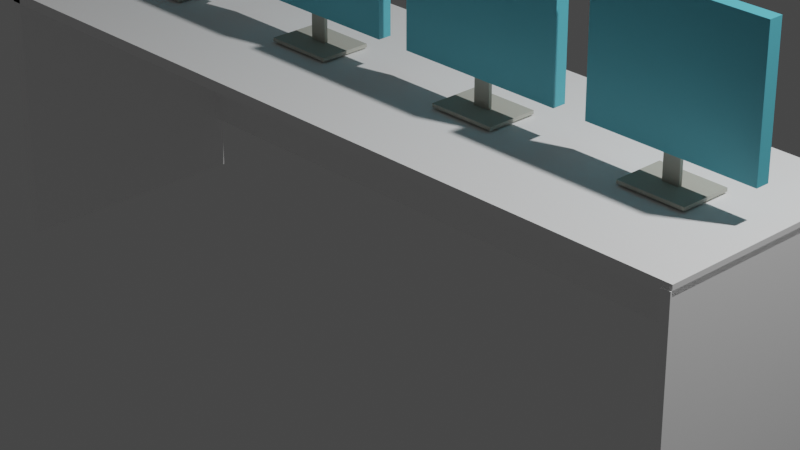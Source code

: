 # Source: computer_table.blend  (saved by Blender 3.3.6; exported with 4.5.12 LTS)
import bpy
from mathutils import Matrix  # noqa: F401  (used for matrix-valued properties, if any)

bpy.ops.wm.read_factory_settings(use_empty=True)
scene = bpy.context.scene
scene.name = 'Scene'

# ---- collections
col_collection = bpy.data.collections.new('Collection'); scene.collection.children.link(col_collection)

# ---- materials (node trees are filled in below, after node groups)
mat_material_004 = bpy.data.materials.new('Material.004')
mat_material_004.use_transparent_shadow = False
mat_material_003 = bpy.data.materials.new('Material.003')
mat_material_003.use_transparent_shadow = False
mat_material = bpy.data.materials.new('Material')
mat_material.alpha_threshold = 0.0
mat_material.use_transparent_shadow = False
mat_material.roughness = 0.5
mat_material.line_color = (0.0, 0.0, 0.0, 1.0)
mat_material_001 = bpy.data.materials.new('Material.001')
mat_material_001.alpha_threshold = 0.0
mat_material_001.use_transparent_shadow = False
mat_material_001.roughness = 0.5
mat_material_001.line_color = (0.0, 0.0, 0.0, 1.0)
mat_material_002 = bpy.data.materials.new('Material.002')
mat_material_002.use_transparent_shadow = False
mat_material_005 = bpy.data.materials.new('Material.005')
mat_material_005.use_transparent_shadow = False

# ---- material node trees
mat_material_004.use_nodes = True; mat_material_004.node_tree.nodes.clear()
_N = mat_material_004.node_tree.nodes; _L = mat_material_004.node_tree.links
n0 = _N.new('ShaderNodeBsdfPrincipled'); n0.name = 'Principled BSDF'; n0.location = (10, 300)
n0.distribution = 'GGX'
n0.subsurface_method = 'RANDOM_WALK_SKIN'
n0.inputs[0].default_value = (1.0, 1.0, 1.0, 1.0)
n0.inputs[3].default_value = 1.45
n0.inputs[27].default_value = (0.0, 0.0, 0.0, 1.0)
n0.inputs[28].default_value = 1.0
n1 = _N.new('ShaderNodeOutputMaterial'); n1.name = 'Material Output'; n1.location = (300, 300)
_L.new(n0.outputs[0], n1.inputs[0])
n1.is_active_output = True
mat_material_003.use_nodes = True; mat_material_003.node_tree.nodes.clear()
_N = mat_material_003.node_tree.nodes; _L = mat_material_003.node_tree.links
n0 = _N.new('ShaderNodeBsdfPrincipled'); n0.name = 'Principled BSDF'; n0.location = (10, 300)
n0.distribution = 'GGX'
n0.subsurface_method = 'RANDOM_WALK_SKIN'
n0.inputs[0].default_value = (0.5032, 0.5071, 0.4421, 1.0)
n0.inputs[3].default_value = 1.45
n0.inputs[27].default_value = (0.0, 0.0, 0.0, 1.0)
n0.inputs[28].default_value = 1.0
n1 = _N.new('ShaderNodeOutputMaterial'); n1.name = 'Material Output'; n1.location = (300, 300)
_L.new(n0.outputs[0], n1.inputs[0])
n1.is_active_output = True
mat_material.use_nodes = True; mat_material.node_tree.nodes.clear()
_N = mat_material.node_tree.nodes; _L = mat_material.node_tree.links
n0 = _N.new('ShaderNodeOutputMaterial'); n0.name = 'Material Output'; n0.location = (300, 300)
n1 = _N.new('ShaderNodeBsdfPrincipled'); n1.name = 'Principled BSDF'; n1.location = (10, 300)
n1.distribution = 'GGX'
n1.subsurface_method = 'RANDOM_WALK_SKIN'
n1.inputs[0].default_value = (0.1135, 0.5362, 0.6619, 1.0)
n1.inputs[3].default_value = 1.45
n1.inputs[27].default_value = (0.0, 0.0, 0.0, 1.0)
n1.inputs[28].default_value = 1.0
_L.new(n1.outputs[0], n0.inputs[0])
n0.is_active_output = True
mat_material_001.use_nodes = True; mat_material_001.node_tree.nodes.clear()
_N = mat_material_001.node_tree.nodes; _L = mat_material_001.node_tree.links
n0 = _N.new('ShaderNodeOutputMaterial'); n0.name = 'Material Output'; n0.location = (300, 300)
n1 = _N.new('ShaderNodeBsdfPrincipled'); n1.name = 'Principled BSDF'; n1.location = (10, 300)
n1.distribution = 'GGX'
n1.subsurface_method = 'RANDOM_WALK_SKIN'
n1.inputs[0].default_value = (0.1135, 0.5362, 0.6619, 1.0)
n1.inputs[3].default_value = 1.45
n1.inputs[27].default_value = (0.0, 0.0, 0.0, 1.0)
n1.inputs[28].default_value = 1.0
_L.new(n1.outputs[0], n0.inputs[0])
n0.is_active_output = True
mat_material_002.use_nodes = True; mat_material_002.node_tree.nodes.clear()
_N = mat_material_002.node_tree.nodes; _L = mat_material_002.node_tree.links
n0 = _N.new('ShaderNodeBsdfPrincipled'); n0.name = 'Principled BSDF'; n0.location = (10, 300)
n0.distribution = 'GGX'
n0.subsurface_method = 'RANDOM_WALK_SKIN'
n0.inputs[0].default_value = (0.5032, 0.5071, 0.4421, 1.0)
n0.inputs[3].default_value = 1.45
n0.inputs[27].default_value = (0.0, 0.0, 0.0, 1.0)
n0.inputs[28].default_value = 1.0
n1 = _N.new('ShaderNodeOutputMaterial'); n1.name = 'Material Output'; n1.location = (300, 300)
_L.new(n0.outputs[0], n1.inputs[0])
n1.is_active_output = True
mat_material_005.use_nodes = True; mat_material_005.node_tree.nodes.clear()
_N = mat_material_005.node_tree.nodes; _L = mat_material_005.node_tree.links
n0 = _N.new('ShaderNodeBsdfPrincipled'); n0.name = 'Principled BSDF'; n0.location = (10, 300)
n0.distribution = 'GGX'
n0.subsurface_method = 'RANDOM_WALK_SKIN'
n0.inputs[0].default_value = (0.5032, 0.5071, 0.4421, 1.0)
n0.inputs[3].default_value = 1.45
n0.inputs[27].default_value = (0.0, 0.0, 0.0, 1.0)
n0.inputs[28].default_value = 1.0
n1 = _N.new('ShaderNodeOutputMaterial'); n1.name = 'Material Output'; n1.location = (300, 300)
_L.new(n0.outputs[0], n1.inputs[0])
n1.is_active_output = True

# ---- world
world_world = bpy.data.worlds.new('World'); scene.world = world_world
world_world.use_nodes = True; world_world.node_tree.nodes.clear()
_N = world_world.node_tree.nodes; _L = world_world.node_tree.links
n0 = _N.new('ShaderNodeOutputWorld'); n0.name = 'World Output'; n0.location = (300, 300)
n1 = _N.new('ShaderNodeBackground'); n1.name = 'Background'; n1.location = (10, 300)
n1.inputs[0].default_value = (0.05088, 0.05088, 0.05088, 1.0)
_L.new(n1.outputs[0], n0.inputs[0])
n0.is_active_output = True
world_world.color = (0.05088, 0.05088, 0.05088)
world_world.use_sun_shadow = False
world_world.sun_shadow_jitter_overblur = 0.0

# ---- cameras
cam_camera = bpy.data.cameras.new('Camera')
cam_camera.clip_end = 100.0
cam_camera.lens = 97.01
cam_camera.ortho_scale = 7.314

# ---- lights
light_light = bpy.data.lights.new('Light', 'POINT')
light_light.transmission_factor = 0.0
light_light.energy = 1000.0
light_light.shadow_soft_size = 0.1
light_light.shadow_maximum_resolution = 0.006
light_light.use_absolute_resolution = True

# ---- meshes
me_cube_001 = bpy.data.meshes.new('Cube.001')
me_cube_001.from_pydata([(-1.0, -1.0, -1.0), (-1.0, -1.0, 1.0), (-1.0, 1.0, -1.0), (-1.0, 1.0, 1.0), (1.0, -1.0, -1.0), (1.0, -1.0, 1.0), (1.0, 1.0, -1.0), (1.0, 1.0, 1.0)], [], [(0, 1, 3, 2), (2, 3, 7, 6), (6, 7, 5, 4), (4, 5, 1, 0), (2, 6, 4, 0), (7, 3, 1, 5)])
_uv = me_cube_001.uv_layers.new(name='UVMap')
_uv.uv.foreach_set('vector', [0.375, 0.0, 0.625, 0.0, 0.625, 0.25, 0.375, 0.25, 0.375, 0.25, 0.625, 0.25, 0.625, 0.5, 0.375, 0.5, 0.375, 0.5, 0.625, 0.5, 0.625, 0.75, 0.375, 0.75, 0.375, 0.75, 0.625, 0.75, 0.625, 1.0, 0.375, 1.0, 0.125, 0.5, 0.375, 0.5, 0.375, 0.75, 0.125, 0.75, 0.625, 0.5, 0.875, 0.5, 0.875, 0.75, 0.625, 0.75])
_ca = me_cube_001.color_attributes.new('Color', 'FLOAT_COLOR', 'POINT')
_ca.data.foreach_set('color', [0.0, 0.0, 0.0, 1.0, 0.0, 0.0, 0.0, 1.0, 0.0, 0.0, 0.0, 1.0, 0.0, 0.0, 0.0, 1.0, 0.0, 0.0, 0.0, 1.0, 0.0, 0.0, 0.0, 1.0, 0.0, 0.0, 0.0, 1.0, 0.0, 0.0, 0.0, 1.0])
me_cube_001.materials.append(mat_material_004)
me_cube_001.update()
me_cube_002 = bpy.data.meshes.new('Cube.002')
me_cube_002.from_pydata([(-1.0, -1.0, -1.0), (-1.0, -1.0, 1.0), (-1.0, 1.0, -1.0), (-1.0, 1.0, 1.0), (1.0, -1.0, -1.0), (1.0, -1.0, 1.0), (1.0, 1.0, -1.0), (1.0, 1.0, 1.0)], [], [(0, 1, 3, 2), (2, 3, 7, 6), (6, 7, 5, 4), (4, 5, 1, 0), (2, 6, 4, 0), (7, 3, 1, 5)])
_uv = me_cube_002.uv_layers.new(name='UVMap')
_uv.uv.foreach_set('vector', [0.375, 0.0, 0.625, 0.0, 0.625, 0.25, 0.375, 0.25, 0.375, 0.25, 0.625, 0.25, 0.625, 0.5, 0.375, 0.5, 0.375, 0.5, 0.625, 0.5, 0.625, 0.75, 0.375, 0.75, 0.375, 0.75, 0.625, 0.75, 0.625, 1.0, 0.375, 1.0, 0.125, 0.5, 0.375, 0.5, 0.375, 0.75, 0.125, 0.75, 0.625, 0.5, 0.875, 0.5, 0.875, 0.75, 0.625, 0.75])
me_cube_002.materials.append(mat_material_004)
me_cube_002.update()
me_cube_003 = bpy.data.meshes.new('Cube.003')
me_cube_003.from_pydata([(-1.0, -1.0, -1.0), (-1.0, -1.0, 1.0), (-1.0, 1.0, -1.0), (-1.0, 1.0, 1.0), (1.0, -1.0, -1.0), (1.0, -1.0, 1.0), (1.0, 1.0, -1.0), (1.0, 1.0, 1.0)], [], [(0, 1, 3, 2), (2, 3, 7, 6), (6, 7, 5, 4), (4, 5, 1, 0), (2, 6, 4, 0), (7, 3, 1, 5)])
_uv = me_cube_003.uv_layers.new(name='UVMap')
_uv.uv.foreach_set('vector', [0.375, 0.0, 0.625, 0.0, 0.625, 0.25, 0.375, 0.25, 0.375, 0.25, 0.625, 0.25, 0.625, 0.5, 0.375, 0.5, 0.375, 0.5, 0.625, 0.5, 0.625, 0.75, 0.375, 0.75, 0.375, 0.75, 0.625, 0.75, 0.625, 1.0, 0.375, 1.0, 0.125, 0.5, 0.375, 0.5, 0.375, 0.75, 0.125, 0.75, 0.625, 0.5, 0.875, 0.5, 0.875, 0.75, 0.625, 0.75])
me_cube_003.materials.append(mat_material_004)
me_cube_003.update()
me_cube_004 = bpy.data.meshes.new('Cube.004')
me_cube_004.from_pydata([(-1.0, -1.0, -1.0), (-1.0, -1.0, 1.0), (-1.0, 1.0, -1.0), (-1.0, 1.0, 1.0), (1.0, -1.0, -1.0), (1.0, -1.0, 1.0), (1.0, 1.0, -1.0), (1.0, 1.0, 1.0)], [], [(0, 1, 3, 2), (2, 3, 7, 6), (6, 7, 5, 4), (4, 5, 1, 0), (2, 6, 4, 0), (7, 3, 1, 5)])
_uv = me_cube_004.uv_layers.new(name='UVMap')
_uv.uv.foreach_set('vector', [0.375, 0.0, 0.625, 0.0, 0.625, 0.25, 0.375, 0.25, 0.375, 0.25, 0.625, 0.25, 0.625, 0.5, 0.375, 0.5, 0.375, 0.5, 0.625, 0.5, 0.625, 0.75, 0.375, 0.75, 0.375, 0.75, 0.625, 0.75, 0.625, 1.0, 0.375, 1.0, 0.125, 0.5, 0.375, 0.5, 0.375, 0.75, 0.125, 0.75, 0.625, 0.5, 0.875, 0.5, 0.875, 0.75, 0.625, 0.75])
me_cube_004.materials.append(mat_material_004)
me_cube_004.update()
me_cube = bpy.data.meshes.new('Cube')
me_cube.from_pydata([(-1.0, -1.0, -1.0), (-1.0, -1.0, 1.0), (-1.0, 1.0, -1.0), (-1.0, 1.0, 1.0), (1.0, -1.0, -1.0), (1.0, -1.0, 1.0), (1.0, 1.0, -1.0), (1.0, 1.0, 1.0)], [], [(0, 1, 3, 2), (2, 3, 7, 6), (6, 7, 5, 4), (4, 5, 1, 0), (2, 6, 4, 0), (7, 3, 1, 5)])
_uv = me_cube.uv_layers.new(name='UVMap')
_uv.uv.foreach_set('vector', [0.375, 0.0, 0.625, 0.0, 0.625, 0.25, 0.375, 0.25, 0.375, 0.25, 0.625, 0.25, 0.625, 0.5, 0.375, 0.5, 0.375, 0.5, 0.625, 0.5, 0.625, 0.75, 0.375, 0.75, 0.375, 0.75, 0.625, 0.75, 0.625, 1.0, 0.375, 1.0, 0.125, 0.5, 0.375, 0.5, 0.375, 0.75, 0.125, 0.75, 0.625, 0.5, 0.875, 0.5, 0.875, 0.75, 0.625, 0.75])
me_cube.materials.append(mat_material_003)
me_cube.update()
me_cube_005 = bpy.data.meshes.new('Cube.005')
me_cube_005.from_pydata([(-1.0, -1.0, -1.0), (-1.0, -1.0, 1.0), (-1.0, 1.0, -1.0), (-1.0, 1.0, 1.0), (1.0, -1.0, -1.0), (1.0, -1.0, 1.0), (1.0, 1.0, -1.0), (1.0, 1.0, 1.0)], [], [(0, 1, 3, 2), (2, 3, 7, 6), (6, 7, 5, 4), (4, 5, 1, 0), (2, 6, 4, 0), (7, 3, 1, 5)])
_uv = me_cube_005.uv_layers.new(name='UVMap')
_uv.uv.foreach_set('vector', [0.375, 0.0, 0.625, 0.0, 0.625, 0.25, 0.375, 0.25, 0.375, 0.25, 0.625, 0.25, 0.625, 0.5, 0.375, 0.5, 0.375, 0.5, 0.625, 0.5, 0.625, 0.75, 0.375, 0.75, 0.375, 0.75, 0.625, 0.75, 0.625, 1.0, 0.375, 1.0, 0.125, 0.5, 0.375, 0.5, 0.375, 0.75, 0.125, 0.75, 0.625, 0.5, 0.875, 0.5, 0.875, 0.75, 0.625, 0.75])
me_cube_005.materials.append(mat_material_003)
me_cube_005.update()
me_cube_006 = bpy.data.meshes.new('Cube.006')
me_cube_006.from_pydata([(-1.0, -1.0, -1.0), (-1.0, -1.0, 1.0), (-1.0, 1.0, -1.0), (-1.0, 1.0, 1.0), (1.0, -1.0, -1.0), (1.0, -1.0, 1.0), (1.0, 1.0, -1.0), (1.0, 1.0, 1.0)], [], [(0, 1, 3, 2), (2, 3, 7, 6), (6, 7, 5, 4), (4, 5, 1, 0), (2, 6, 4, 0), (7, 3, 1, 5)])
_uv = me_cube_006.uv_layers.new(name='UVMap')
_uv.uv.foreach_set('vector', [0.375, 0.0, 0.625, 0.0, 0.625, 0.25, 0.375, 0.25, 0.375, 0.25, 0.625, 0.25, 0.625, 0.5, 0.375, 0.5, 0.375, 0.5, 0.625, 0.5, 0.625, 0.75, 0.375, 0.75, 0.375, 0.75, 0.625, 0.75, 0.625, 1.0, 0.375, 1.0, 0.125, 0.5, 0.375, 0.5, 0.375, 0.75, 0.125, 0.75, 0.625, 0.5, 0.875, 0.5, 0.875, 0.75, 0.625, 0.75])
me_cube_006.materials.append(mat_material)
me_cube_006.update()
me_cube_007 = bpy.data.meshes.new('Cube.007')
me_cube_007.from_pydata([(-1.0, -1.0, -1.0), (-1.0, -1.0, 1.0), (-1.0, 1.0, -1.0), (-1.0, 1.0, 1.0), (1.0, -1.0, -1.0), (1.0, -1.0, 1.0), (1.0, 1.0, -1.0), (1.0, 1.0, 1.0)], [], [(0, 1, 3, 2), (2, 3, 7, 6), (6, 7, 5, 4), (4, 5, 1, 0), (2, 6, 4, 0), (7, 3, 1, 5)])
_uv = me_cube_007.uv_layers.new(name='UVMap')
_uv.uv.foreach_set('vector', [0.375, 0.0, 0.625, 0.0, 0.625, 0.25, 0.375, 0.25, 0.375, 0.25, 0.625, 0.25, 0.625, 0.5, 0.375, 0.5, 0.375, 0.5, 0.625, 0.5, 0.625, 0.75, 0.375, 0.75, 0.375, 0.75, 0.625, 0.75, 0.625, 1.0, 0.375, 1.0, 0.125, 0.5, 0.375, 0.5, 0.375, 0.75, 0.125, 0.75, 0.625, 0.5, 0.875, 0.5, 0.875, 0.75, 0.625, 0.75])
me_cube_007.materials.append(mat_material_003)
me_cube_007.update()
me_cube_008 = bpy.data.meshes.new('Cube.008')
me_cube_008.from_pydata([(-1.0, -1.0, -1.0), (-1.0, -1.0, 1.0), (-1.0, 1.0, -1.0), (-1.0, 1.0, 1.0), (1.0, -1.0, -1.0), (1.0, -1.0, 1.0), (1.0, 1.0, -1.0), (1.0, 1.0, 1.0)], [], [(0, 1, 3, 2), (2, 3, 7, 6), (6, 7, 5, 4), (4, 5, 1, 0), (2, 6, 4, 0), (7, 3, 1, 5)])
_uv = me_cube_008.uv_layers.new(name='UVMap')
_uv.uv.foreach_set('vector', [0.375, 0.0, 0.625, 0.0, 0.625, 0.25, 0.375, 0.25, 0.375, 0.25, 0.625, 0.25, 0.625, 0.5, 0.375, 0.5, 0.375, 0.5, 0.625, 0.5, 0.625, 0.75, 0.375, 0.75, 0.375, 0.75, 0.625, 0.75, 0.625, 1.0, 0.375, 1.0, 0.125, 0.5, 0.375, 0.5, 0.375, 0.75, 0.125, 0.75, 0.625, 0.5, 0.875, 0.5, 0.875, 0.75, 0.625, 0.75])
me_cube_008.materials.append(mat_material_003)
me_cube_008.update()
me_cube_009 = bpy.data.meshes.new('Cube.009')
me_cube_009.from_pydata([(-1.0, -1.0, -1.0), (-1.0, -1.0, 1.0), (-1.0, 1.0, -1.0), (-1.0, 1.0, 1.0), (1.0, -1.0, -1.0), (1.0, -1.0, 1.0), (1.0, 1.0, -1.0), (1.0, 1.0, 1.0)], [], [(0, 1, 3, 2), (2, 3, 7, 6), (6, 7, 5, 4), (4, 5, 1, 0), (2, 6, 4, 0), (7, 3, 1, 5)])
_uv = me_cube_009.uv_layers.new(name='UVMap')
_uv.uv.foreach_set('vector', [0.375, 0.0, 0.625, 0.0, 0.625, 0.25, 0.375, 0.25, 0.375, 0.25, 0.625, 0.25, 0.625, 0.5, 0.375, 0.5, 0.375, 0.5, 0.625, 0.5, 0.625, 0.75, 0.375, 0.75, 0.375, 0.75, 0.625, 0.75, 0.625, 1.0, 0.375, 1.0, 0.125, 0.5, 0.375, 0.5, 0.375, 0.75, 0.125, 0.75, 0.625, 0.5, 0.875, 0.5, 0.875, 0.75, 0.625, 0.75])
me_cube_009.materials.append(mat_material)
me_cube_009.update()
me_cube_010 = bpy.data.meshes.new('Cube.010')
me_cube_010.from_pydata([(-1.0, -1.0, -1.0), (-1.0, -1.0, 1.0), (-1.0, 1.0, -1.0), (-1.0, 1.0, 1.0), (1.0, -1.0, -1.0), (1.0, -1.0, 1.0), (1.0, 1.0, -1.0), (1.0, 1.0, 1.0)], [], [(0, 1, 3, 2), (2, 3, 7, 6), (6, 7, 5, 4), (4, 5, 1, 0), (2, 6, 4, 0), (7, 3, 1, 5)])
_uv = me_cube_010.uv_layers.new(name='UVMap')
_uv.uv.foreach_set('vector', [0.375, 0.0, 0.625, 0.0, 0.625, 0.25, 0.375, 0.25, 0.375, 0.25, 0.625, 0.25, 0.625, 0.5, 0.375, 0.5, 0.375, 0.5, 0.625, 0.5, 0.625, 0.75, 0.375, 0.75, 0.375, 0.75, 0.625, 0.75, 0.625, 1.0, 0.375, 1.0, 0.125, 0.5, 0.375, 0.5, 0.375, 0.75, 0.125, 0.75, 0.625, 0.5, 0.875, 0.5, 0.875, 0.75, 0.625, 0.75])
me_cube_010.materials.append(mat_material_003)
me_cube_010.update()
me_cube_011 = bpy.data.meshes.new('Cube.011')
me_cube_011.from_pydata([(-1.0, -1.0, -1.0), (-1.0, -1.0, 1.0), (-1.0, 1.0, -1.0), (-1.0, 1.0, 1.0), (1.0, -1.0, -1.0), (1.0, -1.0, 1.0), (1.0, 1.0, -1.0), (1.0, 1.0, 1.0)], [], [(0, 1, 3, 2), (2, 3, 7, 6), (6, 7, 5, 4), (4, 5, 1, 0), (2, 6, 4, 0), (7, 3, 1, 5)])
_uv = me_cube_011.uv_layers.new(name='UVMap')
_uv.uv.foreach_set('vector', [0.375, 0.0, 0.625, 0.0, 0.625, 0.25, 0.375, 0.25, 0.375, 0.25, 0.625, 0.25, 0.625, 0.5, 0.375, 0.5, 0.375, 0.5, 0.625, 0.5, 0.625, 0.75, 0.375, 0.75, 0.375, 0.75, 0.625, 0.75, 0.625, 1.0, 0.375, 1.0, 0.125, 0.5, 0.375, 0.5, 0.375, 0.75, 0.125, 0.75, 0.625, 0.5, 0.875, 0.5, 0.875, 0.75, 0.625, 0.75])
me_cube_011.materials.append(mat_material_003)
me_cube_011.update()
me_cube_012 = bpy.data.meshes.new('Cube.012')
me_cube_012.from_pydata([(-1.0, -1.0, -1.0), (-1.0, -1.0, 1.0), (-1.0, 1.0, -1.0), (-1.0, 1.0, 1.0), (1.0, -1.0, -1.0), (1.0, -1.0, 1.0), (1.0, 1.0, -1.0), (1.0, 1.0, 1.0)], [], [(0, 1, 3, 2), (2, 3, 7, 6), (6, 7, 5, 4), (4, 5, 1, 0), (2, 6, 4, 0), (7, 3, 1, 5)])
_uv = me_cube_012.uv_layers.new(name='UVMap')
_uv.uv.foreach_set('vector', [0.375, 0.0, 0.625, 0.0, 0.625, 0.25, 0.375, 0.25, 0.375, 0.25, 0.625, 0.25, 0.625, 0.5, 0.375, 0.5, 0.375, 0.5, 0.625, 0.5, 0.625, 0.75, 0.375, 0.75, 0.375, 0.75, 0.625, 0.75, 0.625, 1.0, 0.375, 1.0, 0.125, 0.5, 0.375, 0.5, 0.375, 0.75, 0.125, 0.75, 0.625, 0.5, 0.875, 0.5, 0.875, 0.75, 0.625, 0.75])
me_cube_012.materials.append(mat_material)
me_cube_012.update()
me_cube_013 = bpy.data.meshes.new('Cube.013')
me_cube_013.from_pydata([(-1.0, -1.0, -1.0), (-1.0, -1.0, 1.0), (-1.0, 1.0, -1.0), (-1.0, 1.0, 1.0), (1.0, -1.0, -1.0), (1.0, -1.0, 1.0), (1.0, 1.0, -1.0), (1.0, 1.0, 1.0)], [], [(0, 1, 3, 2), (2, 3, 7, 6), (6, 7, 5, 4), (4, 5, 1, 0), (2, 6, 4, 0), (7, 3, 1, 5)])
_uv = me_cube_013.uv_layers.new(name='UVMap')
_uv.uv.foreach_set('vector', [0.375, 0.0, 0.625, 0.0, 0.625, 0.25, 0.375, 0.25, 0.375, 0.25, 0.625, 0.25, 0.625, 0.5, 0.375, 0.5, 0.375, 0.5, 0.625, 0.5, 0.625, 0.75, 0.375, 0.75, 0.375, 0.75, 0.625, 0.75, 0.625, 1.0, 0.375, 1.0, 0.125, 0.5, 0.375, 0.5, 0.375, 0.75, 0.125, 0.75, 0.625, 0.5, 0.875, 0.5, 0.875, 0.75, 0.625, 0.75])
me_cube_013.materials.append(mat_material_001)
me_cube_013.update()
me_cube_014 = bpy.data.meshes.new('Cube.014')
me_cube_014.from_pydata([(-1.0, -1.0, -1.0), (-1.0, -1.0, 1.0), (-1.0, 1.0, -1.0), (-1.0, 1.0, 1.0), (1.0, -1.0, -1.0), (1.0, -1.0, 1.0), (1.0, 1.0, -1.0), (1.0, 1.0, 1.0)], [], [(0, 1, 3, 2), (2, 3, 7, 6), (6, 7, 5, 4), (4, 5, 1, 0), (2, 6, 4, 0), (7, 3, 1, 5)])
_uv = me_cube_014.uv_layers.new(name='UVMap')
_uv.uv.foreach_set('vector', [0.375, 0.0, 0.625, 0.0, 0.625, 0.25, 0.375, 0.25, 0.375, 0.25, 0.625, 0.25, 0.625, 0.5, 0.375, 0.5, 0.375, 0.5, 0.625, 0.5, 0.625, 0.75, 0.375, 0.75, 0.375, 0.75, 0.625, 0.75, 0.625, 1.0, 0.375, 1.0, 0.125, 0.5, 0.375, 0.5, 0.375, 0.75, 0.125, 0.75, 0.625, 0.5, 0.875, 0.5, 0.875, 0.75, 0.625, 0.75])
me_cube_014.materials.append(mat_material_002)
me_cube_014.update()
me_cube_015 = bpy.data.meshes.new('Cube.015')
me_cube_015.from_pydata([(-1.0, -1.0, -1.0), (-1.0, -1.0, 1.0), (-1.0, 1.0, -1.0), (-1.0, 1.0, 1.0), (1.0, -1.0, -1.0), (1.0, -1.0, 1.0), (1.0, 1.0, -1.0), (1.0, 1.0, 1.0)], [], [(0, 1, 3, 2), (2, 3, 7, 6), (6, 7, 5, 4), (4, 5, 1, 0), (2, 6, 4, 0), (7, 3, 1, 5)])
_uv = me_cube_015.uv_layers.new(name='UVMap')
_uv.uv.foreach_set('vector', [0.375, 0.0, 0.625, 0.0, 0.625, 0.25, 0.375, 0.25, 0.375, 0.25, 0.625, 0.25, 0.625, 0.5, 0.375, 0.5, 0.375, 0.5, 0.625, 0.5, 0.625, 0.75, 0.375, 0.75, 0.375, 0.75, 0.625, 0.75, 0.625, 1.0, 0.375, 1.0, 0.125, 0.5, 0.375, 0.5, 0.375, 0.75, 0.125, 0.75, 0.625, 0.5, 0.875, 0.5, 0.875, 0.75, 0.625, 0.75])
me_cube_015.materials.append(mat_material_005)
me_cube_015.update()

# ---- objects
ob_light = bpy.data.objects.new('Light', light_light)
ob_camera = bpy.data.objects.new('Camera', cam_camera)
ob_cube = bpy.data.objects.new('Cube', me_cube_001)
ob_cube_001 = bpy.data.objects.new('Cube.001', me_cube_002)
ob_cube_002 = bpy.data.objects.new('Cube.002', me_cube_003)
ob_cube_003 = bpy.data.objects.new('Cube.003', me_cube_004)
ob_cube_004 = bpy.data.objects.new('Cube.004', me_cube)
ob_cube_005 = bpy.data.objects.new('Cube.005', me_cube_005)
ob_cube_006 = bpy.data.objects.new('Cube.006', me_cube_006)
ob_cube_007 = bpy.data.objects.new('Cube.007', me_cube_007)
ob_cube_008 = bpy.data.objects.new('Cube.008', me_cube_008)
ob_cube_009 = bpy.data.objects.new('Cube.009', me_cube_009)
ob_cube_010 = bpy.data.objects.new('Cube.010', me_cube_010)
ob_cube_011 = bpy.data.objects.new('Cube.011', me_cube_011)
ob_cube_012 = bpy.data.objects.new('Cube.012', me_cube_012)
ob_cube_013 = bpy.data.objects.new('Cube.013', me_cube_013)
ob_cube_014 = bpy.data.objects.new('Cube.014', me_cube_014)
ob_cube_015 = bpy.data.objects.new('Cube.015', me_cube_015)

# ---- transforms, parenting, visibility, modifiers, constraints
ob_light.location = (4.076, 1.005, 5.904)
ob_light.rotation_euler = (0.6503, 0.05522, 1.866)
ob_light.lock_rotations_4d = False
ob_light.empty_display_type = 'ARROWS'
ob_light.color = (0.0, 0.0, 0.0, 0.0)
ob_light.lineart.crease_threshold = 0.0
ob_camera.location = (7.359, -6.926, 4.958)
ob_camera.rotation_euler = (1.109, 0.0, 0.8149)
ob_camera.lock_rotations_4d = False
ob_camera.empty_display_type = 'ARROWS'
ob_camera.color = (0.0, 0.0, 0.0, 0.0)
ob_camera.display_type = 'WIRE'
ob_camera.lineart.crease_threshold = 0.0
ob_cube.location = (0.0, 0.0, 0.73)
ob_cube.scale = (2.4, 0.7, 0.03)
ob_cube_001.location = (2.37, 0.0, 0.0)
ob_cube_001.scale = (0.03, 0.71, 0.73)
ob_cube_002.location = (-2.37, 0.0, 0.0)
ob_cube_002.scale = (0.03, 0.7, 0.73)
ob_cube_003.location = (0.0, 0.68, 0.15)
ob_cube_003.scale = (2.4, 0.03, 0.55)
ob_cube_004.location = (-0.6, 0.0, 0.78)
ob_cube_004.scale = (0.2, 0.15, 0.01)
ob_cube_005.location = (0.6, 0.0, 0.87)
ob_cube_005.scale = (0.05, 0.01, 0.08)
ob_cube_006.location = (0.6, 0.0, 1.34)
ob_cube_006.scale = (0.5, 0.04, 0.39)
ob_cube_007.location = (0.6, 0.0, 0.78)
ob_cube_007.scale = (0.2, 0.15, 0.01)
ob_cube_008.location = (-1.8, 0.0, 0.87)
ob_cube_008.scale = (0.05, 0.01, 0.08)
ob_cube_009.location = (-1.8, 0.0, 1.34)
ob_cube_009.scale = (0.5, 0.04, 0.39)
ob_cube_010.location = (-1.8, 0.0, 0.78)
ob_cube_010.scale = (0.2, 0.15, 0.01)
ob_cube_011.location = (-0.6, 0.0, 0.87)
ob_cube_011.scale = (0.05, 0.01, 0.08)
ob_cube_012.location = (-0.6, 0.0, 1.34)
ob_cube_012.scale = (0.5, 0.04, 0.39)
ob_cube_013.location = (1.8, 0.0, 1.34)
ob_cube_013.scale = (0.5, 0.04, 0.39)
ob_cube_014.location = (1.8, 0.0, 0.87)
ob_cube_014.scale = (0.05, 0.01, 0.08)
ob_cube_015.location = (1.8, 0.0, 0.78)
ob_cube_015.scale = (0.2, 0.15, 0.01)

# ---- collection membership
col_collection.objects.link(ob_light)
col_collection.objects.link(ob_camera)
col_collection.objects.link(ob_cube)
col_collection.objects.link(ob_cube_001)
col_collection.objects.link(ob_cube_002)
col_collection.objects.link(ob_cube_003)
col_collection.objects.link(ob_cube_004)
col_collection.objects.link(ob_cube_005)
col_collection.objects.link(ob_cube_006)
col_collection.objects.link(ob_cube_007)
col_collection.objects.link(ob_cube_008)
col_collection.objects.link(ob_cube_009)
col_collection.objects.link(ob_cube_010)
col_collection.objects.link(ob_cube_011)
col_collection.objects.link(ob_cube_012)
col_collection.objects.link(ob_cube_013)
col_collection.objects.link(ob_cube_014)
col_collection.objects.link(ob_cube_015)

# ---- scene / render settings (as saved in the file)
scene.camera = ob_camera
scene.frame_start = 1; scene.frame_end = 250; scene.frame_set(1)
scene.render.engine = 'BLENDER_EEVEE_NEXT'
scene.cycles.sampling_pattern = 'TABULATED_SOBOL'
scene.cycles.use_light_tree = False
scene.view_settings.view_transform = 'Filmic'
bpy.context.view_layer.update()

